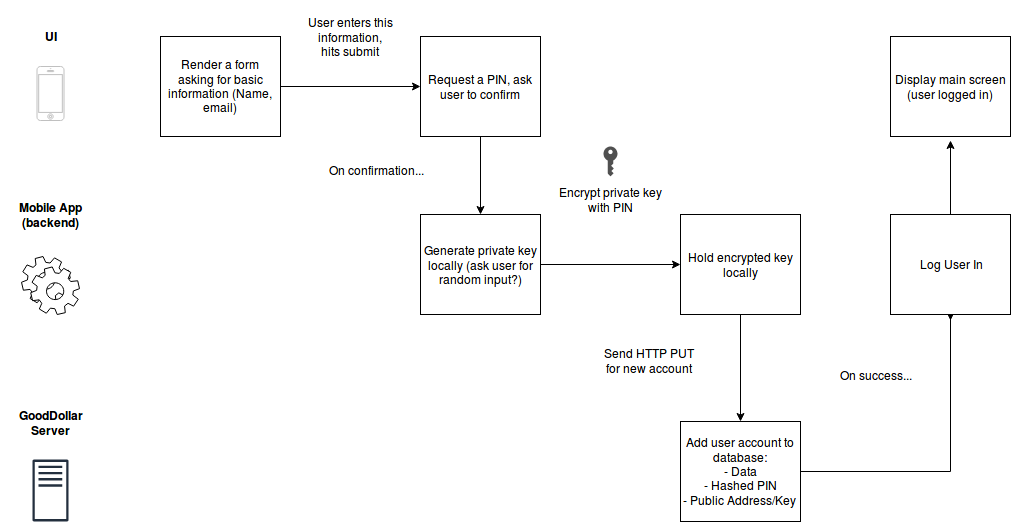

The diagram above was exported from draw.io. Its source (the exported page's mxGraphModel, read from the mxfile embedded in the PNG):
<mxGraphModel dx="663" dy="599" grid="1" gridSize="10" guides="1" tooltips="1" connect="1" arrows="1" fold="1" page="1" pageScale="1" pageWidth="2000" pageHeight="4300" math="0" shadow="0">
  <root>
    <mxCell id="0" />
    <mxCell id="1" parent="0" />
    <mxCell id="9etAm0cwLDI9SUPPEDiN-8" style="edgeStyle=orthogonalEdgeStyle;rounded=0;orthogonalLoop=1;jettySize=auto;html=1;entryX=0;entryY=0.5;entryDx=0;entryDy=0;" edge="1" parent="1" source="9etAm0cwLDI9SUPPEDiN-2" target="9etAm0cwLDI9SUPPEDiN-7">
      <mxGeometry relative="1" as="geometry" />
    </mxCell>
    <mxCell id="9etAm0cwLDI9SUPPEDiN-2" value="Render a form asking for basic information (Name, email)" style="rounded=0;whiteSpace=wrap;html=1;" vertex="1" parent="1">
      <mxGeometry x="190" y="136" width="120" height="100" as="geometry" />
    </mxCell>
    <mxCell id="9etAm0cwLDI9SUPPEDiN-7" value="Request a PIN, ask user to confirm" style="rounded=0;whiteSpace=wrap;html=1;" vertex="1" parent="1">
      <mxGeometry x="450" y="136" width="120" height="100" as="geometry" />
    </mxCell>
    <mxCell id="9etAm0cwLDI9SUPPEDiN-9" value="User enters this information, &lt;br&gt;hits submit" style="text;html=1;strokeColor=none;fillColor=none;align=center;verticalAlign=middle;whiteSpace=wrap;rounded=0;" vertex="1" parent="1">
      <mxGeometry x="320" y="100" width="120" height="72" as="geometry" />
    </mxCell>
    <mxCell id="9etAm0cwLDI9SUPPEDiN-17" style="edgeStyle=orthogonalEdgeStyle;rounded=0;orthogonalLoop=1;jettySize=auto;html=1;" edge="1" parent="1" source="9etAm0cwLDI9SUPPEDiN-11">
      <mxGeometry relative="1" as="geometry">
        <mxPoint x="710" y="364" as="targetPoint" />
      </mxGeometry>
    </mxCell>
    <mxCell id="9etAm0cwLDI9SUPPEDiN-11" value="Generate private key locally (ask user for random input?)" style="rounded=0;whiteSpace=wrap;html=1;" vertex="1" parent="1">
      <mxGeometry x="450" y="314" width="120" height="100" as="geometry" />
    </mxCell>
    <mxCell id="9etAm0cwLDI9SUPPEDiN-13" value="" style="endArrow=classic;html=1;exitX=0.5;exitY=1;exitDx=0;exitDy=0;entryX=0.5;entryY=0;entryDx=0;entryDy=0;" edge="1" parent="1" source="9etAm0cwLDI9SUPPEDiN-7" target="9etAm0cwLDI9SUPPEDiN-11">
      <mxGeometry width="50" height="50" relative="1" as="geometry">
        <mxPoint x="540" y="284" as="sourcePoint" />
        <mxPoint x="590" y="234" as="targetPoint" />
      </mxGeometry>
    </mxCell>
    <mxCell id="9etAm0cwLDI9SUPPEDiN-14" value="&lt;b&gt;UI&lt;/b&gt;" style="text;html=1;strokeColor=none;fillColor=none;align=center;verticalAlign=middle;whiteSpace=wrap;rounded=0;" vertex="1" parent="1">
      <mxGeometry x="60" y="126" width="40" height="20" as="geometry" />
    </mxCell>
    <mxCell id="9etAm0cwLDI9SUPPEDiN-15" value="&lt;b&gt;Mobile App (backend)&lt;/b&gt;" style="text;html=1;strokeColor=none;fillColor=none;align=center;verticalAlign=middle;whiteSpace=wrap;rounded=0;" vertex="1" parent="1">
      <mxGeometry x="30" y="304" width="100" height="20" as="geometry" />
    </mxCell>
    <mxCell id="9etAm0cwLDI9SUPPEDiN-16" value="On confirmation..." style="text;html=1;strokeColor=none;fillColor=none;align=center;verticalAlign=middle;whiteSpace=wrap;rounded=0;" vertex="1" parent="1">
      <mxGeometry x="350" y="260" width="110" height="20" as="geometry" />
    </mxCell>
    <mxCell id="9etAm0cwLDI9SUPPEDiN-22" style="edgeStyle=orthogonalEdgeStyle;rounded=0;orthogonalLoop=1;jettySize=auto;html=1;entryX=0.5;entryY=0;entryDx=0;entryDy=0;" edge="1" parent="1" source="9etAm0cwLDI9SUPPEDiN-18" target="9etAm0cwLDI9SUPPEDiN-25">
      <mxGeometry relative="1" as="geometry">
        <mxPoint x="770" y="480" as="targetPoint" />
      </mxGeometry>
    </mxCell>
    <mxCell id="9etAm0cwLDI9SUPPEDiN-18" value="Hold encrypted key locally" style="rounded=0;whiteSpace=wrap;html=1;" vertex="1" parent="1">
      <mxGeometry x="710" y="314" width="120" height="100" as="geometry" />
    </mxCell>
    <mxCell id="9etAm0cwLDI9SUPPEDiN-19" value="" style="pointerEvents=1;shadow=0;dashed=0;html=1;strokeColor=none;fillColor=#505050;labelPosition=center;verticalLabelPosition=bottom;verticalAlign=top;outlineConnect=0;align=center;shape=mxgraph.office.security.key_permissions;" vertex="1" parent="1">
      <mxGeometry x="633" y="246" width="14" height="30" as="geometry" />
    </mxCell>
    <mxCell id="9etAm0cwLDI9SUPPEDiN-20" value="Encrypt private key with PIN" style="text;html=1;strokeColor=none;fillColor=none;align=center;verticalAlign=middle;whiteSpace=wrap;rounded=0;" vertex="1" parent="1">
      <mxGeometry x="585" y="274" width="110" height="50" as="geometry" />
    </mxCell>
    <mxCell id="9etAm0cwLDI9SUPPEDiN-21" value="&lt;div align=&quot;center&quot;&gt;&lt;b&gt;GoodDollar Server&lt;/b&gt;&lt;br&gt;&lt;/div&gt;" style="text;html=1;strokeColor=none;fillColor=none;align=center;verticalAlign=middle;whiteSpace=wrap;rounded=0;" vertex="1" parent="1">
      <mxGeometry x="60" y="512" width="40" height="20" as="geometry" />
    </mxCell>
    <mxCell id="9etAm0cwLDI9SUPPEDiN-23" value="Send HTTP PUT for new account" style="text;html=1;strokeColor=none;fillColor=none;align=center;verticalAlign=middle;whiteSpace=wrap;rounded=0;" vertex="1" parent="1">
      <mxGeometry x="627" y="435" width="103" height="50" as="geometry" />
    </mxCell>
    <mxCell id="9etAm0cwLDI9SUPPEDiN-32" style="edgeStyle=orthogonalEdgeStyle;rounded=0;orthogonalLoop=1;jettySize=auto;html=1;" edge="1" parent="1" source="9etAm0cwLDI9SUPPEDiN-25">
      <mxGeometry relative="1" as="geometry">
        <mxPoint x="980" y="420" as="targetPoint" />
        <Array as="points">
          <mxPoint x="980" y="571" />
          <mxPoint x="980" y="410" />
        </Array>
      </mxGeometry>
    </mxCell>
    <mxCell id="9etAm0cwLDI9SUPPEDiN-25" value="&lt;div&gt;Add user account to database:&lt;/div&gt;&lt;div&gt;- Data&lt;/div&gt;&lt;div&gt;- Hashed PIN&lt;/div&gt;&lt;div&gt;- Public Address/Key&lt;br&gt;&lt;/div&gt;" style="rounded=0;whiteSpace=wrap;html=1;" vertex="1" parent="1">
      <mxGeometry x="710" y="521" width="120" height="100" as="geometry" />
    </mxCell>
    <mxCell id="9etAm0cwLDI9SUPPEDiN-26" value="" style="html=1;verticalLabelPosition=bottom;labelBackgroundColor=#ffffff;verticalAlign=top;shadow=0;dashed=0;strokeWidth=1;shape=mxgraph.ios7.misc.iphone;fillColor=#ffffff;strokeColor=#c0c0c0;" vertex="1" parent="1">
      <mxGeometry x="66.5" y="166" width="27" height="54" as="geometry" />
    </mxCell>
    <mxCell id="9etAm0cwLDI9SUPPEDiN-28" value="" style="outlineConnect=0;fontColor=#232F3E;gradientColor=none;fillColor=#232F3E;strokeColor=none;dashed=0;verticalLabelPosition=bottom;verticalAlign=top;align=center;html=1;fontSize=12;fontStyle=0;aspect=fixed;pointerEvents=1;shape=mxgraph.aws4.traditional_server;" vertex="1" parent="1">
      <mxGeometry x="62" y="559" width="36" height="62" as="geometry" />
    </mxCell>
    <mxCell id="9etAm0cwLDI9SUPPEDiN-31" value="" style="shape=mxgraph.bpmn.service_task;html=1;outlineConnect=0;" vertex="1" parent="1">
      <mxGeometry x="51" y="356" width="58" height="58" as="geometry" />
    </mxCell>
    <mxCell id="9etAm0cwLDI9SUPPEDiN-33" value="On success..." style="text;html=1;strokeColor=none;fillColor=none;align=center;verticalAlign=middle;whiteSpace=wrap;rounded=0;" vertex="1" parent="1">
      <mxGeometry x="860" y="460" width="90" height="30" as="geometry" />
    </mxCell>
    <mxCell id="9etAm0cwLDI9SUPPEDiN-35" style="edgeStyle=orthogonalEdgeStyle;rounded=0;orthogonalLoop=1;jettySize=auto;html=1;" edge="1" parent="1" source="9etAm0cwLDI9SUPPEDiN-34">
      <mxGeometry relative="1" as="geometry">
        <mxPoint x="980" y="240" as="targetPoint" />
      </mxGeometry>
    </mxCell>
    <mxCell id="9etAm0cwLDI9SUPPEDiN-34" value="Log User In" style="rounded=0;whiteSpace=wrap;html=1;" vertex="1" parent="1">
      <mxGeometry x="920" y="314" width="120" height="100" as="geometry" />
    </mxCell>
    <mxCell id="9etAm0cwLDI9SUPPEDiN-36" value="Display main screen (user logged in)" style="rounded=0;whiteSpace=wrap;html=1;" vertex="1" parent="1">
      <mxGeometry x="920" y="136" width="120" height="100" as="geometry" />
    </mxCell>
  </root>
</mxGraphModel>